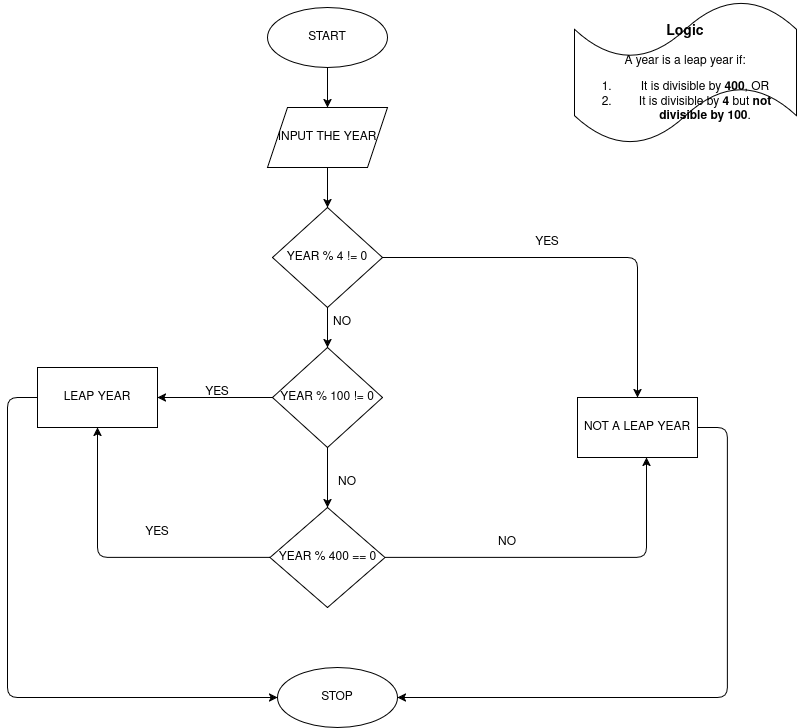

The diagram above was exported from draw.io. Its source (the exported page's mxGraphModel, read from the mxfile embedded in the PNG):
<mxGraphModel dx="1414" dy="771" grid="0" gridSize="10" guides="1" tooltips="1" connect="1" arrows="1" fold="1" page="0" pageScale="1" pageWidth="850" pageHeight="1100" background="light-dark(#ffffff, #000000)" math="0" shadow="0">
  <root>
    <mxCell id="0" />
    <mxCell id="1" parent="0" />
    <mxCell id="roxGDf-ekhQTlelkiAt2-4" edge="1" parent="1" source="roxGDf-ekhQTlelkiAt2-1" style="edgeStyle=orthogonalEdgeStyle;orthogonalLoop=1;jettySize=auto;html=1;" target="roxGDf-ekhQTlelkiAt2-3" value="">
      <mxGeometry relative="1" as="geometry" />
    </mxCell>
    <mxCell id="roxGDf-ekhQTlelkiAt2-1" parent="1" style="ellipse;whiteSpace=wrap;html=1;labelBackgroundColor=none;rounded=0;fontColor=default;" value="&lt;span style=&quot;&quot;&gt;START&lt;/span&gt;" vertex="1">
      <mxGeometry height="60" width="120" x="320" y="60" as="geometry" />
    </mxCell>
    <mxCell id="roxGDf-ekhQTlelkiAt2-2" parent="1" style="ellipse;whiteSpace=wrap;html=1;labelBackgroundColor=none;rounded=0;" value="STOP" vertex="1">
      <mxGeometry height="60" width="120" x="330" y="720" as="geometry" />
    </mxCell>
    <mxCell id="roxGDf-ekhQTlelkiAt2-7" edge="1" parent="1" source="roxGDf-ekhQTlelkiAt2-3" style="edgeStyle=orthogonalEdgeStyle;orthogonalLoop=1;jettySize=auto;html=1;" target="roxGDf-ekhQTlelkiAt2-5" value="">
      <mxGeometry relative="1" as="geometry" />
    </mxCell>
    <mxCell id="roxGDf-ekhQTlelkiAt2-3" parent="1" style="shape=parallelogram;perimeter=parallelogramPerimeter;whiteSpace=wrap;html=1;fixedSize=1;" value="INPUT THE YEAR" vertex="1">
      <mxGeometry height="60" width="120" x="320" y="160" as="geometry" />
    </mxCell>
    <mxCell id="roxGDf-ekhQTlelkiAt2-8" edge="1" parent="1" source="roxGDf-ekhQTlelkiAt2-5" style="edgeStyle=orthogonalEdgeStyle;orthogonalLoop=1;jettySize=auto;html=1;" target="roxGDf-ekhQTlelkiAt2-6" value="">
      <mxGeometry relative="1" as="geometry" />
    </mxCell>
    <mxCell id="roxGDf-ekhQTlelkiAt2-12" edge="1" parent="1" source="roxGDf-ekhQTlelkiAt2-5" style="edgeStyle=orthogonalEdgeStyle;orthogonalLoop=1;jettySize=auto;html=1;" target="roxGDf-ekhQTlelkiAt2-10" value="">
      <mxGeometry relative="1" as="geometry" />
    </mxCell>
    <mxCell id="roxGDf-ekhQTlelkiAt2-5" parent="1" style="rhombus;whiteSpace=wrap;html=1;" value="YEAR % 4 != 0" vertex="1">
      <mxGeometry height="100" width="110" x="325" y="260" as="geometry" />
    </mxCell>
    <mxCell id="roxGDf-ekhQTlelkiAt2-6" parent="1" style="rounded=0;whiteSpace=wrap;html=1;" value="NOT A LEAP YEAR" vertex="1">
      <mxGeometry height="60" width="120" x="630" y="450" as="geometry" />
    </mxCell>
    <mxCell id="roxGDf-ekhQTlelkiAt2-9" parent="1" style="text;html=1;whiteSpace=wrap;strokeColor=none;fillColor=none;align=center;verticalAlign=middle;rounded=0;" value="YES" vertex="1">
      <mxGeometry height="30" width="60" x="570" y="280" as="geometry" />
    </mxCell>
    <mxCell id="roxGDf-ekhQTlelkiAt2-14" edge="1" parent="1" source="roxGDf-ekhQTlelkiAt2-10" style="edgeStyle=orthogonalEdgeStyle;orthogonalLoop=1;jettySize=auto;html=1;" target="roxGDf-ekhQTlelkiAt2-11" value="">
      <mxGeometry relative="1" as="geometry" />
    </mxCell>
    <mxCell id="roxGDf-ekhQTlelkiAt2-18" edge="1" parent="1" source="roxGDf-ekhQTlelkiAt2-10" style="edgeStyle=orthogonalEdgeStyle;orthogonalLoop=1;jettySize=auto;html=1;" target="roxGDf-ekhQTlelkiAt2-16" value="">
      <mxGeometry relative="1" as="geometry" />
    </mxCell>
    <mxCell id="roxGDf-ekhQTlelkiAt2-10" parent="1" style="rhombus;whiteSpace=wrap;html=1;" value="YEAR % 100 != 0" vertex="1">
      <mxGeometry height="100" width="110" x="325" y="400" as="geometry" />
    </mxCell>
    <mxCell id="roxGDf-ekhQTlelkiAt2-11" parent="1" style="rounded=0;whiteSpace=wrap;html=1;" value="LEAP YEAR" vertex="1">
      <mxGeometry height="60" width="120" x="90" y="420" as="geometry" />
    </mxCell>
    <mxCell id="roxGDf-ekhQTlelkiAt2-13" parent="1" style="text;html=1;whiteSpace=wrap;strokeColor=none;fillColor=none;align=center;verticalAlign=middle;rounded=0;" value="NO" vertex="1">
      <mxGeometry height="30" width="60" x="365" y="360" as="geometry" />
    </mxCell>
    <mxCell id="roxGDf-ekhQTlelkiAt2-15" parent="1" style="text;html=1;whiteSpace=wrap;strokeColor=none;fillColor=none;align=center;verticalAlign=middle;rounded=0;" value="YES" vertex="1">
      <mxGeometry height="30" width="60" x="240" y="430" as="geometry" />
    </mxCell>
    <mxCell id="roxGDf-ekhQTlelkiAt2-19" edge="1" parent="1" source="roxGDf-ekhQTlelkiAt2-16" style="edgeStyle=orthogonalEdgeStyle;orthogonalLoop=1;jettySize=auto;html=1;entryX=0.5;entryY=1;entryDx=0;entryDy=0;" target="roxGDf-ekhQTlelkiAt2-11">
      <mxGeometry relative="1" as="geometry" />
    </mxCell>
    <mxCell id="roxGDf-ekhQTlelkiAt2-16" parent="1" style="rhombus;whiteSpace=wrap;html=1;" value="YEAR % 400 == 0" vertex="1">
      <mxGeometry height="100" width="115" x="322.5" y="560" as="geometry" />
    </mxCell>
    <mxCell id="roxGDf-ekhQTlelkiAt2-20" parent="1" style="text;html=1;whiteSpace=wrap;strokeColor=none;fillColor=none;align=center;verticalAlign=middle;rounded=0;" value="YES" vertex="1">
      <mxGeometry height="30" width="60" x="180" y="570" as="geometry" />
    </mxCell>
    <mxCell id="roxGDf-ekhQTlelkiAt2-21" parent="1" style="text;html=1;whiteSpace=wrap;strokeColor=none;fillColor=none;align=center;verticalAlign=middle;rounded=0;" value="NO" vertex="1">
      <mxGeometry height="30" width="60" x="370" y="520" as="geometry" />
    </mxCell>
    <mxCell id="roxGDf-ekhQTlelkiAt2-22" edge="1" parent="1" source="roxGDf-ekhQTlelkiAt2-16" style="edgeStyle=orthogonalEdgeStyle;orthogonalLoop=1;jettySize=auto;html=1;entryX=0.575;entryY=1;entryDx=0;entryDy=0;entryPerimeter=0;" target="roxGDf-ekhQTlelkiAt2-6">
      <mxGeometry relative="1" as="geometry" />
    </mxCell>
    <mxCell id="roxGDf-ekhQTlelkiAt2-23" parent="1" style="text;html=1;whiteSpace=wrap;strokeColor=none;fillColor=none;align=center;verticalAlign=middle;rounded=0;" value="NO" vertex="1">
      <mxGeometry height="30" width="60" x="530" y="580" as="geometry" />
    </mxCell>
    <mxCell id="roxGDf-ekhQTlelkiAt2-24" edge="1" parent="1" source="roxGDf-ekhQTlelkiAt2-9" style="edgeStyle=orthogonalEdgeStyle;orthogonalLoop=1;jettySize=auto;html=1;innerLoopWaypoints=1;exitX=0.5;exitY=1;exitDx=0;exitDy=0;" target="roxGDf-ekhQTlelkiAt2-9">
      <mxGeometry relative="1" as="geometry" />
    </mxCell>
    <mxCell id="roxGDf-ekhQTlelkiAt2-29" edge="1" parent="1" source="roxGDf-ekhQTlelkiAt2-6" style="endArrow=classic;html=1;edgeStyle=orthogonalEdgeStyle;exitX=1;exitY=0.5;exitDx=0;exitDy=0;entryX=1;entryY=0.5;entryDx=0;entryDy=0;" target="roxGDf-ekhQTlelkiAt2-2" value="">
      <mxGeometry height="50" relative="1" width="50" as="geometry">
        <Array as="points">
          <mxPoint x="780" y="480" />
          <mxPoint x="780" y="750" />
        </Array>
        <mxPoint x="450" y="750" as="sourcePoint" />
        <mxPoint x="510" y="660" as="targetPoint" />
      </mxGeometry>
    </mxCell>
    <mxCell id="roxGDf-ekhQTlelkiAt2-30" edge="1" parent="1" source="roxGDf-ekhQTlelkiAt2-11" style="endArrow=classic;html=1;entryX=0;entryY=0.5;entryDx=0;entryDy=0;rounded=1;curved=0;exitX=0;exitY=0.5;exitDx=0;exitDy=0;" target="roxGDf-ekhQTlelkiAt2-2" value="">
      <mxGeometry height="50" relative="1" width="50" as="geometry">
        <Array as="points">
          <mxPoint x="60" y="450" />
          <mxPoint x="60" y="600" />
          <mxPoint x="60" y="750" />
        </Array>
        <mxPoint x="60" y="450" as="sourcePoint" />
        <mxPoint x="440" y="380" as="targetPoint" />
      </mxGeometry>
    </mxCell>
    <mxCell id="roxGDf-ekhQTlelkiAt2-32" parent="1" style="shape=tape;whiteSpace=wrap;html=1;" value="&lt;h3 data-section-id=&quot;741wzs&quot; data-start=&quot;132&quot; data-end=&quot;141&quot; class=&quot;PDq2pG_selectionAnchorContainer&quot;&gt;Logic&lt;span aria-hidden=&quot;true&quot; class=&quot;PDq2pG_selectionAnchor&quot;&gt;&lt;/span&gt;&lt;/h3&gt;A year is a leap year if:&lt;ol data-start=&quot;170&quot; data-end=&quot;261&quot;&gt;&lt;li data-section-id=&quot;gxxyyo&quot; data-start=&quot;170&quot; data-end=&quot;203&quot;&gt;It is divisible by &lt;strong data-start=&quot;192&quot; data-end=&quot;199&quot;&gt;400&lt;/strong&gt;, OR&lt;br&gt;&lt;/li&gt;&lt;li data-section-id=&quot;893x37&quot; data-start=&quot;204&quot; data-end=&quot;261&quot;&gt;It is divisible by &lt;strong data-start=&quot;226&quot; data-end=&quot;231&quot;&gt;4&lt;/strong&gt; but &lt;strong data-start=&quot;236&quot; data-end=&quot;260&quot;&gt;not divisible by 100&lt;/strong&gt;.&lt;/li&gt;&lt;/ol&gt;" vertex="1">
      <mxGeometry height="144" width="222" x="627" y="53" as="geometry" />
    </mxCell>
  </root>
</mxGraphModel>